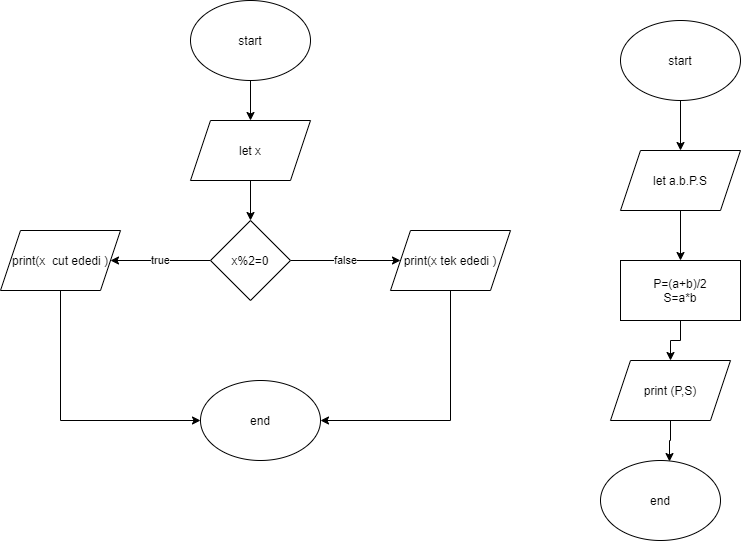

The diagram above was exported from draw.io. Its source (the exported page's mxGraphModel, read from the mxfile embedded in the PNG):
<mxGraphModel dx="868" dy="482" grid="1" gridSize="10" guides="1" tooltips="1" connect="1" arrows="1" fold="1" page="1" pageScale="1" pageWidth="850" pageHeight="1100" background="none" math="0" shadow="0">
  <root>
    <mxCell id="0" />
    <mxCell id="1" parent="0" />
    <mxCell id="nWPhanbdIRK3eqvKNDvV-9" style="edgeStyle=orthogonalEdgeStyle;rounded=0;orthogonalLoop=1;jettySize=auto;html=1;exitX=0.5;exitY=1;exitDx=0;exitDy=0;entryX=0.5;entryY=0;entryDx=0;entryDy=0;" parent="1" source="nWPhanbdIRK3eqvKNDvV-1" target="nWPhanbdIRK3eqvKNDvV-2" edge="1">
      <mxGeometry relative="1" as="geometry" />
    </mxCell>
    <mxCell id="nWPhanbdIRK3eqvKNDvV-1" value="start" style="ellipse;whiteSpace=wrap;html=1;" parent="1" vertex="1">
      <mxGeometry x="260" y="30" width="120" height="80" as="geometry" />
    </mxCell>
    <mxCell id="nWPhanbdIRK3eqvKNDvV-10" style="edgeStyle=orthogonalEdgeStyle;rounded=0;orthogonalLoop=1;jettySize=auto;html=1;exitX=0.5;exitY=1;exitDx=0;exitDy=0;entryX=0.5;entryY=0;entryDx=0;entryDy=0;" parent="1" source="nWPhanbdIRK3eqvKNDvV-2" target="nWPhanbdIRK3eqvKNDvV-3" edge="1">
      <mxGeometry relative="1" as="geometry" />
    </mxCell>
    <mxCell id="nWPhanbdIRK3eqvKNDvV-2" value="let x" style="shape=parallelogram;perimeter=parallelogramPerimeter;whiteSpace=wrap;html=1;fixedSize=1;" parent="1" vertex="1">
      <mxGeometry x="260" y="150" width="120" height="60" as="geometry" />
    </mxCell>
    <mxCell id="nWPhanbdIRK3eqvKNDvV-7" value="true" style="edgeStyle=orthogonalEdgeStyle;rounded=0;orthogonalLoop=1;jettySize=auto;html=1;exitX=0;exitY=0.5;exitDx=0;exitDy=0;entryX=1;entryY=0.5;entryDx=0;entryDy=0;" parent="1" source="nWPhanbdIRK3eqvKNDvV-3" target="nWPhanbdIRK3eqvKNDvV-4" edge="1">
      <mxGeometry relative="1" as="geometry" />
    </mxCell>
    <mxCell id="nWPhanbdIRK3eqvKNDvV-8" value="false" style="edgeStyle=orthogonalEdgeStyle;rounded=0;orthogonalLoop=1;jettySize=auto;html=1;exitX=1;exitY=0.5;exitDx=0;exitDy=0;entryX=0;entryY=0.5;entryDx=0;entryDy=0;" parent="1" source="nWPhanbdIRK3eqvKNDvV-3" target="nWPhanbdIRK3eqvKNDvV-5" edge="1">
      <mxGeometry relative="1" as="geometry" />
    </mxCell>
    <mxCell id="nWPhanbdIRK3eqvKNDvV-3" value="x%2=0" style="rhombus;whiteSpace=wrap;html=1;" parent="1" vertex="1">
      <mxGeometry x="280" y="250" width="80" height="80" as="geometry" />
    </mxCell>
    <mxCell id="nWPhanbdIRK3eqvKNDvV-11" style="edgeStyle=orthogonalEdgeStyle;rounded=0;orthogonalLoop=1;jettySize=auto;html=1;exitX=0.5;exitY=1;exitDx=0;exitDy=0;" parent="1" source="nWPhanbdIRK3eqvKNDvV-4" target="nWPhanbdIRK3eqvKNDvV-6" edge="1">
      <mxGeometry relative="1" as="geometry">
        <Array as="points">
          <mxPoint x="130" y="450" />
        </Array>
      </mxGeometry>
    </mxCell>
    <mxCell id="nWPhanbdIRK3eqvKNDvV-4" value="print(x&amp;nbsp; cut ededi )" style="shape=parallelogram;perimeter=parallelogramPerimeter;whiteSpace=wrap;html=1;fixedSize=1;" parent="1" vertex="1">
      <mxGeometry x="70" y="260" width="120" height="60" as="geometry" />
    </mxCell>
    <mxCell id="nWPhanbdIRK3eqvKNDvV-12" style="edgeStyle=orthogonalEdgeStyle;rounded=0;orthogonalLoop=1;jettySize=auto;html=1;exitX=0.5;exitY=1;exitDx=0;exitDy=0;entryX=1;entryY=0.5;entryDx=0;entryDy=0;" parent="1" source="nWPhanbdIRK3eqvKNDvV-5" target="nWPhanbdIRK3eqvKNDvV-6" edge="1">
      <mxGeometry relative="1" as="geometry" />
    </mxCell>
    <mxCell id="nWPhanbdIRK3eqvKNDvV-5" value="print(x tek ededi )" style="shape=parallelogram;perimeter=parallelogramPerimeter;whiteSpace=wrap;html=1;fixedSize=1;" parent="1" vertex="1">
      <mxGeometry x="460" y="260" width="120" height="60" as="geometry" />
    </mxCell>
    <mxCell id="nWPhanbdIRK3eqvKNDvV-6" value="end" style="ellipse;whiteSpace=wrap;html=1;" parent="1" vertex="1">
      <mxGeometry x="270" y="410" width="120" height="80" as="geometry" />
    </mxCell>
    <mxCell id="npG5dcFYbcPpcJBLFBGU-13" style="edgeStyle=orthogonalEdgeStyle;rounded=0;orthogonalLoop=1;jettySize=auto;html=1;exitX=0.5;exitY=1;exitDx=0;exitDy=0;" edge="1" parent="1" source="npG5dcFYbcPpcJBLFBGU-1" target="npG5dcFYbcPpcJBLFBGU-2">
      <mxGeometry relative="1" as="geometry" />
    </mxCell>
    <mxCell id="npG5dcFYbcPpcJBLFBGU-1" value="start" style="ellipse;whiteSpace=wrap;html=1;" vertex="1" parent="1">
      <mxGeometry x="690" y="50" width="120" height="80" as="geometry" />
    </mxCell>
    <mxCell id="npG5dcFYbcPpcJBLFBGU-14" style="edgeStyle=orthogonalEdgeStyle;rounded=0;orthogonalLoop=1;jettySize=auto;html=1;exitX=0.5;exitY=1;exitDx=0;exitDy=0;entryX=0.5;entryY=0;entryDx=0;entryDy=0;" edge="1" parent="1" source="npG5dcFYbcPpcJBLFBGU-2" target="npG5dcFYbcPpcJBLFBGU-4">
      <mxGeometry relative="1" as="geometry" />
    </mxCell>
    <mxCell id="npG5dcFYbcPpcJBLFBGU-2" value="let a.b.P.S" style="shape=parallelogram;perimeter=parallelogramPerimeter;whiteSpace=wrap;html=1;fixedSize=1;" vertex="1" parent="1">
      <mxGeometry x="690" y="180" width="120" height="60" as="geometry" />
    </mxCell>
    <mxCell id="npG5dcFYbcPpcJBLFBGU-15" style="edgeStyle=orthogonalEdgeStyle;rounded=0;orthogonalLoop=1;jettySize=auto;html=1;exitX=0.5;exitY=1;exitDx=0;exitDy=0;entryX=0.5;entryY=0;entryDx=0;entryDy=0;" edge="1" parent="1" source="npG5dcFYbcPpcJBLFBGU-4" target="npG5dcFYbcPpcJBLFBGU-5">
      <mxGeometry relative="1" as="geometry" />
    </mxCell>
    <mxCell id="npG5dcFYbcPpcJBLFBGU-4" value="P=(a+b)/2&lt;br&gt;S=a*b" style="rounded=0;whiteSpace=wrap;html=1;" vertex="1" parent="1">
      <mxGeometry x="690" y="290" width="120" height="60" as="geometry" />
    </mxCell>
    <mxCell id="npG5dcFYbcPpcJBLFBGU-16" style="edgeStyle=orthogonalEdgeStyle;rounded=0;orthogonalLoop=1;jettySize=auto;html=1;exitX=0.5;exitY=1;exitDx=0;exitDy=0;entryX=0.575;entryY=0.013;entryDx=0;entryDy=0;entryPerimeter=0;" edge="1" parent="1" source="npG5dcFYbcPpcJBLFBGU-5" target="npG5dcFYbcPpcJBLFBGU-6">
      <mxGeometry relative="1" as="geometry" />
    </mxCell>
    <mxCell id="npG5dcFYbcPpcJBLFBGU-5" value="print (P,S)" style="shape=parallelogram;perimeter=parallelogramPerimeter;whiteSpace=wrap;html=1;fixedSize=1;" vertex="1" parent="1">
      <mxGeometry x="680" y="390" width="120" height="60" as="geometry" />
    </mxCell>
    <mxCell id="npG5dcFYbcPpcJBLFBGU-6" value="end" style="ellipse;whiteSpace=wrap;html=1;" vertex="1" parent="1">
      <mxGeometry x="670" y="490" width="120" height="80" as="geometry" />
    </mxCell>
  </root>
</mxGraphModel>